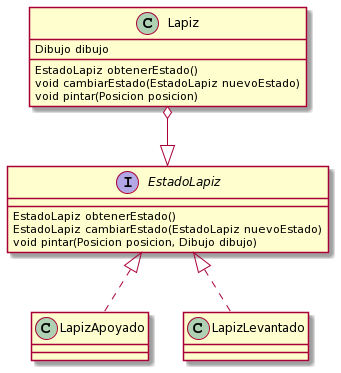

The diagram above was rendered by PlantUML. Its source (embedded in the PNG):
@startuml
class Lapiz {
Dibujo dibujo
EstadoLapiz obtenerEstado()
void cambiarEstado(EstadoLapiz nuevoEstado)
void pintar(Posicion posicion)
}

interface EstadoLapiz{
EstadoLapiz obtenerEstado()
EstadoLapiz cambiarEstado(EstadoLapiz nuevoEstado)
void pintar(Posicion posicion, Dibujo dibujo)
}

class LapizApoyado{

}

class LapizLevantado{

}

Lapiz o--|> EstadoLapiz
EstadoLapiz <|.. LapizApoyado
EstadoLapiz <|.. LapizLevantado
@enduml